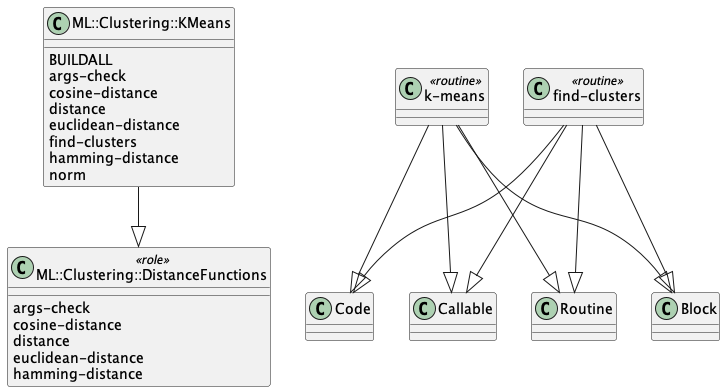

The diagram above was rendered by PlantUML. Its source (embedded in the PNG):
@startuml
class ML::Clustering::KMeans  {
  {method} BUILDALL
  {method} args-check
  {method} cosine-distance
  {method} distance
  {method} euclidean-distance
  {method} find-clusters
  {method} hamming-distance
  {method} norm
}
ML::Clustering::KMeans --|> ML::Clustering::DistanceFunctions


class "k-means" <<routine>> {
}
"k-means" --|> Routine
"k-means" --|> Block
"k-means" --|> Code
"k-means" --|> Callable


class ML::Clustering::DistanceFunctions <<role>> {
  {method} args-check
  {method} cosine-distance
  {method} distance
  {method} euclidean-distance
  {method} hamming-distance
}


class "find-clusters" <<routine>> {
}
"find-clusters" --|> Routine
"find-clusters" --|> Block
"find-clusters" --|> Code
"find-clusters" --|> Callable


@enduml